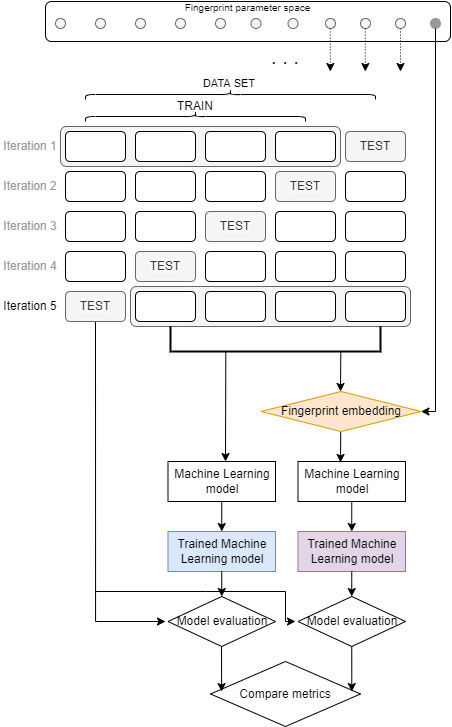

The diagram above was exported from draw.io. Its source (the exported page's mxGraphModel, read from the mxfile embedded in the PNG):
<mxGraphModel dx="1203" dy="1752" grid="1" gridSize="10" guides="1" tooltips="1" connect="1" arrows="1" fold="1" page="1" pageScale="1" pageWidth="827" pageHeight="1169" math="0" shadow="0">
  <root>
    <mxCell id="0" />
    <mxCell id="1" parent="0" />
    <mxCell id="mi85UxiWkU1BiEyxZtxb-45" value="" style="rounded=1;whiteSpace=wrap;html=1;fillColor=#f5f5f5;fontColor=#333333;strokeColor=#666666;" vertex="1" parent="1">
      <mxGeometry x="115" y="35" width="280" height="40" as="geometry" />
    </mxCell>
    <mxCell id="mi85UxiWkU1BiEyxZtxb-43" value="" style="rounded=1;whiteSpace=wrap;html=1;fillColor=#f5f5f5;fontColor=#333333;strokeColor=#666666;" vertex="1" parent="1">
      <mxGeometry x="185" y="195" width="280" height="40" as="geometry" />
    </mxCell>
    <mxCell id="mi85UxiWkU1BiEyxZtxb-1" value="" style="rounded=1;whiteSpace=wrap;html=1;" vertex="1" parent="1">
      <mxGeometry x="120" y="40" width="60" height="30" as="geometry" />
    </mxCell>
    <mxCell id="mi85UxiWkU1BiEyxZtxb-2" value="" style="rounded=1;whiteSpace=wrap;html=1;" vertex="1" parent="1">
      <mxGeometry x="190" y="40" width="60" height="30" as="geometry" />
    </mxCell>
    <mxCell id="mi85UxiWkU1BiEyxZtxb-3" value="" style="rounded=1;whiteSpace=wrap;html=1;" vertex="1" parent="1">
      <mxGeometry x="260" y="40" width="60" height="30" as="geometry" />
    </mxCell>
    <mxCell id="mi85UxiWkU1BiEyxZtxb-4" value="" style="rounded=1;whiteSpace=wrap;html=1;" vertex="1" parent="1">
      <mxGeometry x="330" y="40" width="60" height="30" as="geometry" />
    </mxCell>
    <mxCell id="mi85UxiWkU1BiEyxZtxb-5" value="TEST" style="rounded=1;whiteSpace=wrap;html=1;fillColor=#f5f5f5;fontColor=#333333;strokeColor=#666666;" vertex="1" parent="1">
      <mxGeometry x="400" y="40" width="60" height="30" as="geometry" />
    </mxCell>
    <mxCell id="mi85UxiWkU1BiEyxZtxb-6" value="" style="rounded=1;whiteSpace=wrap;html=1;" vertex="1" parent="1">
      <mxGeometry x="190" y="80" width="60" height="30" as="geometry" />
    </mxCell>
    <mxCell id="mi85UxiWkU1BiEyxZtxb-7" value="" style="rounded=1;whiteSpace=wrap;html=1;" vertex="1" parent="1">
      <mxGeometry x="120" y="80" width="60" height="30" as="geometry" />
    </mxCell>
    <mxCell id="mi85UxiWkU1BiEyxZtxb-8" value="" style="rounded=1;whiteSpace=wrap;html=1;" vertex="1" parent="1">
      <mxGeometry x="260" y="80" width="60" height="30" as="geometry" />
    </mxCell>
    <mxCell id="mi85UxiWkU1BiEyxZtxb-9" value="" style="rounded=1;whiteSpace=wrap;html=1;" vertex="1" parent="1">
      <mxGeometry x="120" y="120" width="60" height="30" as="geometry" />
    </mxCell>
    <mxCell id="mi85UxiWkU1BiEyxZtxb-10" value="&#10;&#10;&lt;span style=&quot;color: rgb(51, 51, 51); font-family: helvetica; font-size: 12px; font-style: normal; font-weight: 400; letter-spacing: normal; text-align: center; text-indent: 0px; text-transform: none; word-spacing: 0px; background-color: rgb(248, 249, 250); display: inline; float: none;&quot;&gt;TEST&lt;/span&gt;&#10;&#10;" style="rounded=1;whiteSpace=wrap;html=1;fillColor=#f5f5f5;fontColor=#333333;strokeColor=#666666;" vertex="1" parent="1">
      <mxGeometry x="330" y="80" width="60" height="30" as="geometry" />
    </mxCell>
    <mxCell id="mi85UxiWkU1BiEyxZtxb-11" value="" style="rounded=1;whiteSpace=wrap;html=1;" vertex="1" parent="1">
      <mxGeometry x="400" y="80" width="60" height="30" as="geometry" />
    </mxCell>
    <mxCell id="mi85UxiWkU1BiEyxZtxb-12" value="" style="rounded=1;whiteSpace=wrap;html=1;" vertex="1" parent="1">
      <mxGeometry x="190" y="120" width="60" height="30" as="geometry" />
    </mxCell>
    <mxCell id="mi85UxiWkU1BiEyxZtxb-13" value="&#10;&#10;&lt;span style=&quot;color: rgb(51, 51, 51); font-family: helvetica; font-size: 12px; font-style: normal; font-weight: 400; letter-spacing: normal; text-align: center; text-indent: 0px; text-transform: none; word-spacing: 0px; background-color: rgb(248, 249, 250); display: inline; float: none;&quot;&gt;TEST&lt;/span&gt;&#10;&#10;" style="rounded=1;whiteSpace=wrap;html=1;fillColor=#f5f5f5;fontColor=#333333;strokeColor=#666666;" vertex="1" parent="1">
      <mxGeometry x="260" y="120" width="60" height="30" as="geometry" />
    </mxCell>
    <mxCell id="mi85UxiWkU1BiEyxZtxb-17" value="" style="rounded=1;whiteSpace=wrap;html=1;" vertex="1" parent="1">
      <mxGeometry x="190" y="200" width="60" height="30" as="geometry" />
    </mxCell>
    <mxCell id="mi85UxiWkU1BiEyxZtxb-57" style="edgeStyle=orthogonalEdgeStyle;rounded=0;orthogonalLoop=1;jettySize=auto;html=1;exitX=0.5;exitY=1;exitDx=0;exitDy=0;" edge="1" parent="1" source="mi85UxiWkU1BiEyxZtxb-18">
      <mxGeometry relative="1" as="geometry">
        <mxPoint x="220" y="530" as="targetPoint" />
        <Array as="points">
          <mxPoint x="150" y="530" />
        </Array>
      </mxGeometry>
    </mxCell>
    <mxCell id="mi85UxiWkU1BiEyxZtxb-18" value="&#10;&#10;&lt;span style=&quot;color: rgb(51, 51, 51); font-family: helvetica; font-size: 12px; font-style: normal; font-weight: 400; letter-spacing: normal; text-align: center; text-indent: 0px; text-transform: none; word-spacing: 0px; background-color: rgb(248, 249, 250); display: inline; float: none;&quot;&gt;TEST&lt;/span&gt;&#10;&#10;" style="rounded=1;whiteSpace=wrap;html=1;fillColor=#f5f5f5;fontColor=#333333;strokeColor=#666666;" vertex="1" parent="1">
      <mxGeometry x="120" y="200" width="60" height="30" as="geometry" />
    </mxCell>
    <mxCell id="mi85UxiWkU1BiEyxZtxb-19" value="" style="rounded=1;whiteSpace=wrap;html=1;" vertex="1" parent="1">
      <mxGeometry x="260" y="200" width="60" height="30" as="geometry" />
    </mxCell>
    <mxCell id="mi85UxiWkU1BiEyxZtxb-20" value="" style="rounded=1;whiteSpace=wrap;html=1;" vertex="1" parent="1">
      <mxGeometry x="400" y="200" width="60" height="30" as="geometry" />
    </mxCell>
    <mxCell id="mi85UxiWkU1BiEyxZtxb-21" value="" style="rounded=1;whiteSpace=wrap;html=1;" vertex="1" parent="1">
      <mxGeometry x="330" y="200" width="60" height="30" as="geometry" />
    </mxCell>
    <mxCell id="mi85UxiWkU1BiEyxZtxb-22" value="" style="rounded=1;whiteSpace=wrap;html=1;" vertex="1" parent="1">
      <mxGeometry x="330" y="160" width="60" height="30" as="geometry" />
    </mxCell>
    <mxCell id="mi85UxiWkU1BiEyxZtxb-23" value="" style="rounded=1;whiteSpace=wrap;html=1;" vertex="1" parent="1">
      <mxGeometry x="400" y="160" width="60" height="30" as="geometry" />
    </mxCell>
    <mxCell id="mi85UxiWkU1BiEyxZtxb-24" value="" style="rounded=1;whiteSpace=wrap;html=1;" vertex="1" parent="1">
      <mxGeometry x="260" y="160" width="60" height="30" as="geometry" />
    </mxCell>
    <mxCell id="mi85UxiWkU1BiEyxZtxb-25" value="&#10;&#10;&lt;span style=&quot;color: rgb(51, 51, 51); font-family: helvetica; font-size: 12px; font-style: normal; font-weight: 400; letter-spacing: normal; text-align: center; text-indent: 0px; text-transform: none; word-spacing: 0px; background-color: rgb(248, 249, 250); display: inline; float: none;&quot;&gt;TEST&lt;/span&gt;&#10;&#10;" style="rounded=1;whiteSpace=wrap;html=1;fillColor=#f5f5f5;fontColor=#333333;strokeColor=#666666;" vertex="1" parent="1">
      <mxGeometry x="190" y="160" width="60" height="30" as="geometry" />
    </mxCell>
    <mxCell id="mi85UxiWkU1BiEyxZtxb-26" value="" style="rounded=1;whiteSpace=wrap;html=1;" vertex="1" parent="1">
      <mxGeometry x="120" y="160" width="60" height="30" as="geometry" />
    </mxCell>
    <mxCell id="mi85UxiWkU1BiEyxZtxb-27" value="" style="rounded=1;whiteSpace=wrap;html=1;" vertex="1" parent="1">
      <mxGeometry x="400" y="120" width="60" height="30" as="geometry" />
    </mxCell>
    <mxCell id="mi85UxiWkU1BiEyxZtxb-28" value="" style="rounded=1;whiteSpace=wrap;html=1;" vertex="1" parent="1">
      <mxGeometry x="330" y="120" width="60" height="30" as="geometry" />
    </mxCell>
    <mxCell id="mi85UxiWkU1BiEyxZtxb-31" value="TRAIN" style="text;html=1;strokeColor=none;fillColor=none;align=center;verticalAlign=middle;whiteSpace=wrap;rounded=0;" vertex="1" parent="1">
      <mxGeometry x="220" width="60" height="30" as="geometry" />
    </mxCell>
    <mxCell id="mi85UxiWkU1BiEyxZtxb-35" value="" style="strokeWidth=2;html=1;shape=mxgraph.flowchart.annotation_1;align=left;pointerEvents=1;rotation=-90;" vertex="1" parent="1">
      <mxGeometry x="317.5" y="142.5" width="25" height="210" as="geometry" />
    </mxCell>
    <mxCell id="mi85UxiWkU1BiEyxZtxb-37" value="" style="endArrow=classic;html=1;rounded=0;exitX=0.013;exitY=0.811;exitDx=0;exitDy=0;exitPerimeter=0;" edge="1" parent="1" source="mi85UxiWkU1BiEyxZtxb-35">
      <mxGeometry width="50" height="50" relative="1" as="geometry">
        <mxPoint x="340" y="280" as="sourcePoint" />
        <mxPoint x="395" y="300" as="targetPoint" />
      </mxGeometry>
    </mxCell>
    <mxCell id="mi85UxiWkU1BiEyxZtxb-39" value="" style="endArrow=classic;html=1;rounded=0;exitX=0.013;exitY=0.811;exitDx=0;exitDy=0;exitPerimeter=0;" edge="1" parent="1">
      <mxGeometry width="50" height="50" relative="1" as="geometry">
        <mxPoint x="280.30999999999995" y="260.00499999999994" as="sourcePoint" />
        <mxPoint x="280" y="370" as="targetPoint" />
      </mxGeometry>
    </mxCell>
    <mxCell id="mi85UxiWkU1BiEyxZtxb-42" value="" style="endArrow=classic;html=1;rounded=0;exitX=0.013;exitY=0.811;exitDx=0;exitDy=0;exitPerimeter=0;" edge="1" parent="1">
      <mxGeometry width="50" height="50" relative="1" as="geometry">
        <mxPoint x="395.30999999999995" y="330.67499999999995" as="sourcePoint" />
        <mxPoint x="395" y="371" as="targetPoint" />
      </mxGeometry>
    </mxCell>
    <mxCell id="mi85UxiWkU1BiEyxZtxb-46" value="Fingerprint embedding" style="rhombus;whiteSpace=wrap;html=1;fillColor=#ffe6cc;strokeColor=#d79b00;" vertex="1" parent="1">
      <mxGeometry x="315.5" y="300" width="160" height="40" as="geometry" />
    </mxCell>
    <mxCell id="mi85UxiWkU1BiEyxZtxb-49" value="Machine Learning model" style="rounded=0;whiteSpace=wrap;html=1;" vertex="1" parent="1">
      <mxGeometry x="222.5" y="370" width="107.5" height="40" as="geometry" />
    </mxCell>
    <mxCell id="mi85UxiWkU1BiEyxZtxb-50" value="Machine Learning model" style="rounded=0;whiteSpace=wrap;html=1;" vertex="1" parent="1">
      <mxGeometry x="352.5" y="370" width="107.5" height="40" as="geometry" />
    </mxCell>
    <mxCell id="mi85UxiWkU1BiEyxZtxb-51" value="Trained Machine Learning model" style="rounded=0;whiteSpace=wrap;html=1;fillColor=#dae8fc;strokeColor=#6c8ebf;" vertex="1" parent="1">
      <mxGeometry x="222.5" y="440" width="107.5" height="40" as="geometry" />
    </mxCell>
    <mxCell id="mi85UxiWkU1BiEyxZtxb-52" value="Trained Machine Learning model" style="rounded=0;whiteSpace=wrap;html=1;fillColor=#e1d5e7;strokeColor=#9673a6;" vertex="1" parent="1">
      <mxGeometry x="352.5" y="440" width="107.5" height="40" as="geometry" />
    </mxCell>
    <mxCell id="mi85UxiWkU1BiEyxZtxb-54" value="Model evaluation" style="rhombus;whiteSpace=wrap;html=1;" vertex="1" parent="1">
      <mxGeometry x="352.5" y="505" width="107.5" height="50" as="geometry" />
    </mxCell>
    <mxCell id="mi85UxiWkU1BiEyxZtxb-55" value="Model evaluation" style="rhombus;whiteSpace=wrap;html=1;" vertex="1" parent="1">
      <mxGeometry x="222.5" y="505" width="107.5" height="50" as="geometry" />
    </mxCell>
    <mxCell id="mi85UxiWkU1BiEyxZtxb-58" value="" style="endArrow=classic;html=1;rounded=0;" edge="1" parent="1">
      <mxGeometry width="50" height="50" relative="1" as="geometry">
        <mxPoint x="150" y="500" as="sourcePoint" />
        <mxPoint x="350" y="530" as="targetPoint" />
        <Array as="points">
          <mxPoint x="260" y="500" />
          <mxPoint x="340" y="500" />
          <mxPoint x="340" y="530" />
        </Array>
      </mxGeometry>
    </mxCell>
    <mxCell id="mi85UxiWkU1BiEyxZtxb-59" value="" style="endArrow=classic;html=1;rounded=0;exitX=0.5;exitY=1;exitDx=0;exitDy=0;entryX=0.5;entryY=0;entryDx=0;entryDy=0;" edge="1" parent="1" source="mi85UxiWkU1BiEyxZtxb-51" target="mi85UxiWkU1BiEyxZtxb-55">
      <mxGeometry width="50" height="50" relative="1" as="geometry">
        <mxPoint x="150" y="440" as="sourcePoint" />
        <mxPoint x="200" y="390" as="targetPoint" />
      </mxGeometry>
    </mxCell>
    <mxCell id="mi85UxiWkU1BiEyxZtxb-60" value="" style="endArrow=classic;html=1;rounded=0;exitX=0.5;exitY=1;exitDx=0;exitDy=0;" edge="1" parent="1" source="mi85UxiWkU1BiEyxZtxb-52" target="mi85UxiWkU1BiEyxZtxb-54">
      <mxGeometry width="50" height="50" relative="1" as="geometry">
        <mxPoint x="286.25" y="490" as="sourcePoint" />
        <mxPoint x="286.25" y="515" as="targetPoint" />
      </mxGeometry>
    </mxCell>
    <mxCell id="mi85UxiWkU1BiEyxZtxb-61" value="&lt;font color=&quot;#999999&quot;&gt;Iteration 1&lt;/font&gt;" style="text;html=1;strokeColor=none;fillColor=none;align=center;verticalAlign=middle;whiteSpace=wrap;rounded=0;" vertex="1" parent="1">
      <mxGeometry x="55" y="40" width="60" height="30" as="geometry" />
    </mxCell>
    <mxCell id="mi85UxiWkU1BiEyxZtxb-66" value="&lt;font color=&quot;#999999&quot;&gt;Iteration 2&lt;/font&gt;" style="text;html=1;strokeColor=none;fillColor=none;align=center;verticalAlign=middle;whiteSpace=wrap;rounded=0;" vertex="1" parent="1">
      <mxGeometry x="55" y="80" width="60" height="30" as="geometry" />
    </mxCell>
    <mxCell id="mi85UxiWkU1BiEyxZtxb-67" value="&lt;font color=&quot;#999999&quot;&gt;Iteration 3&lt;/font&gt;" style="text;html=1;strokeColor=none;fillColor=none;align=center;verticalAlign=middle;whiteSpace=wrap;rounded=0;" vertex="1" parent="1">
      <mxGeometry x="55" y="120" width="60" height="30" as="geometry" />
    </mxCell>
    <mxCell id="mi85UxiWkU1BiEyxZtxb-68" value="&lt;font color=&quot;#999999&quot;&gt;Iteration 4&lt;/font&gt;" style="text;html=1;strokeColor=none;fillColor=none;align=center;verticalAlign=middle;whiteSpace=wrap;rounded=0;" vertex="1" parent="1">
      <mxGeometry x="55" y="160" width="60" height="30" as="geometry" />
    </mxCell>
    <mxCell id="mi85UxiWkU1BiEyxZtxb-69" value="Iteration 5" style="text;html=1;strokeColor=none;fillColor=none;align=center;verticalAlign=middle;whiteSpace=wrap;rounded=0;" vertex="1" parent="1">
      <mxGeometry x="55" y="200" width="60" height="30" as="geometry" />
    </mxCell>
    <mxCell id="mi85UxiWkU1BiEyxZtxb-71" value="&lt;font color=&quot;#000000&quot;&gt;Compare metrics&lt;/font&gt;" style="rhombus;whiteSpace=wrap;html=1;fontColor=#999999;" vertex="1" parent="1">
      <mxGeometry x="265" y="570" width="150" height="65" as="geometry" />
    </mxCell>
    <mxCell id="mi85UxiWkU1BiEyxZtxb-72" value="" style="endArrow=classic;html=1;rounded=0;fontColor=#000000;exitX=0.5;exitY=1;exitDx=0;exitDy=0;entryX=0.942;entryY=0.462;entryDx=0;entryDy=0;entryPerimeter=0;" edge="1" parent="1" source="mi85UxiWkU1BiEyxZtxb-54" target="mi85UxiWkU1BiEyxZtxb-71">
      <mxGeometry width="50" height="50" relative="1" as="geometry">
        <mxPoint x="340" y="610" as="sourcePoint" />
        <mxPoint x="390" y="560" as="targetPoint" />
      </mxGeometry>
    </mxCell>
    <mxCell id="mi85UxiWkU1BiEyxZtxb-73" value="" style="endArrow=classic;html=1;rounded=0;fontColor=#000000;exitX=0.5;exitY=1;exitDx=0;exitDy=0;entryX=0.942;entryY=0.462;entryDx=0;entryDy=0;entryPerimeter=0;" edge="1" parent="1">
      <mxGeometry width="50" height="50" relative="1" as="geometry">
        <mxPoint x="276.05" y="555" as="sourcePoint" />
        <mxPoint x="276.09999999999997" y="600.03" as="targetPoint" />
      </mxGeometry>
    </mxCell>
    <mxCell id="mi85UxiWkU1BiEyxZtxb-74" value="" style="endArrow=classic;html=1;rounded=0;fontColor=#000000;exitX=0.5;exitY=1;exitDx=0;exitDy=0;entryX=0.5;entryY=0;entryDx=0;entryDy=0;" edge="1" parent="1" source="mi85UxiWkU1BiEyxZtxb-49" target="mi85UxiWkU1BiEyxZtxb-51">
      <mxGeometry width="50" height="50" relative="1" as="geometry">
        <mxPoint x="110" y="610" as="sourcePoint" />
        <mxPoint x="160" y="560" as="targetPoint" />
      </mxGeometry>
    </mxCell>
    <mxCell id="mi85UxiWkU1BiEyxZtxb-75" value="" style="endArrow=classic;html=1;rounded=0;fontColor=#000000;exitX=0.5;exitY=1;exitDx=0;exitDy=0;entryX=0.5;entryY=0;entryDx=0;entryDy=0;" edge="1" parent="1" source="mi85UxiWkU1BiEyxZtxb-50" target="mi85UxiWkU1BiEyxZtxb-52">
      <mxGeometry width="50" height="50" relative="1" as="geometry">
        <mxPoint x="286.25" y="420" as="sourcePoint" />
        <mxPoint x="286.25" y="450" as="targetPoint" />
      </mxGeometry>
    </mxCell>
    <mxCell id="mi85UxiWkU1BiEyxZtxb-76" value="&lt;font style=&quot;font-size: 10px&quot;&gt;Fingerprint parameter space&lt;br&gt;&lt;br&gt;&lt;br&gt;&lt;/font&gt;" style="rounded=1;whiteSpace=wrap;html=1;fontColor=#000000;" vertex="1" parent="1">
      <mxGeometry x="100" y="-90" width="405" height="40" as="geometry" />
    </mxCell>
    <mxCell id="mi85UxiWkU1BiEyxZtxb-77" value="" style="ellipse;whiteSpace=wrap;html=1;aspect=fixed;fontColor=#000000;strokeColor=#999999;fillColor=#999999;" vertex="1" parent="1">
      <mxGeometry x="485" y="-73" width="10" height="10" as="geometry" />
    </mxCell>
    <mxCell id="mi85UxiWkU1BiEyxZtxb-78" value="" style="endArrow=classic;html=1;rounded=0;fontColor=#000000;exitX=0.5;exitY=1;exitDx=0;exitDy=0;entryX=1;entryY=0.5;entryDx=0;entryDy=0;" edge="1" parent="1" source="mi85UxiWkU1BiEyxZtxb-77" target="mi85UxiWkU1BiEyxZtxb-46">
      <mxGeometry width="50" height="50" relative="1" as="geometry">
        <mxPoint x="640" y="70" as="sourcePoint" />
        <mxPoint x="505" y="330" as="targetPoint" />
        <Array as="points">
          <mxPoint x="490" y="320" />
        </Array>
      </mxGeometry>
    </mxCell>
    <mxCell id="mi85UxiWkU1BiEyxZtxb-79" value="" style="ellipse;whiteSpace=wrap;html=1;aspect=fixed;fontColor=#333333;fillColor=#f5f5f5;strokeColor=#666666;" vertex="1" parent="1">
      <mxGeometry x="380" y="-73" width="10" height="10" as="geometry" />
    </mxCell>
    <mxCell id="mi85UxiWkU1BiEyxZtxb-80" value="" style="ellipse;whiteSpace=wrap;html=1;aspect=fixed;fontColor=#333333;fillColor=#f5f5f5;strokeColor=#666666;" vertex="1" parent="1">
      <mxGeometry x="415" y="-73" width="10" height="10" as="geometry" />
    </mxCell>
    <mxCell id="mi85UxiWkU1BiEyxZtxb-85" style="edgeStyle=orthogonalEdgeStyle;rounded=0;orthogonalLoop=1;jettySize=auto;html=1;exitX=0.5;exitY=1;exitDx=0;exitDy=0;fontColor=#000000;dashed=1;dashPattern=1 2;" edge="1" parent="1" source="mi85UxiWkU1BiEyxZtxb-81">
      <mxGeometry relative="1" as="geometry">
        <mxPoint x="455" y="-20" as="targetPoint" />
      </mxGeometry>
    </mxCell>
    <mxCell id="mi85UxiWkU1BiEyxZtxb-81" value="" style="ellipse;whiteSpace=wrap;html=1;aspect=fixed;fontColor=#333333;fillColor=#f5f5f5;strokeColor=#666666;" vertex="1" parent="1">
      <mxGeometry x="450" y="-73" width="10" height="10" as="geometry" />
    </mxCell>
    <mxCell id="mi85UxiWkU1BiEyxZtxb-82" value="" style="shape=curlyBracket;whiteSpace=wrap;html=1;rounded=1;flipH=1;fontColor=#000000;rotation=-90;" vertex="1" parent="1">
      <mxGeometry x="245" y="-85" width="10" height="220" as="geometry" />
    </mxCell>
    <mxCell id="mi85UxiWkU1BiEyxZtxb-87" value="&lt;font style=&quot;font-size: 20px&quot;&gt;. . .&lt;/font&gt;" style="text;html=1;strokeColor=none;fillColor=none;align=center;verticalAlign=middle;whiteSpace=wrap;rounded=0;fontColor=#000000;" vertex="1" parent="1">
      <mxGeometry x="310" y="-50" width="60" height="30" as="geometry" />
    </mxCell>
    <mxCell id="mi85UxiWkU1BiEyxZtxb-89" value="" style="ellipse;whiteSpace=wrap;html=1;aspect=fixed;fontColor=#333333;fillColor=#f5f5f5;strokeColor=#666666;" vertex="1" parent="1">
      <mxGeometry x="342.5" y="-73" width="10" height="10" as="geometry" />
    </mxCell>
    <mxCell id="mi85UxiWkU1BiEyxZtxb-90" value="" style="ellipse;whiteSpace=wrap;html=1;aspect=fixed;fontColor=#333333;fillColor=#f5f5f5;strokeColor=#666666;" vertex="1" parent="1">
      <mxGeometry x="305.5" y="-73" width="10" height="10" as="geometry" />
    </mxCell>
    <mxCell id="mi85UxiWkU1BiEyxZtxb-91" value="" style="ellipse;whiteSpace=wrap;html=1;aspect=fixed;fontColor=#333333;fillColor=#f5f5f5;strokeColor=#666666;" vertex="1" parent="1">
      <mxGeometry x="270" y="-73" width="10" height="10" as="geometry" />
    </mxCell>
    <mxCell id="mi85UxiWkU1BiEyxZtxb-92" value="" style="ellipse;whiteSpace=wrap;html=1;aspect=fixed;fontColor=#333333;fillColor=#f5f5f5;strokeColor=#666666;" vertex="1" parent="1">
      <mxGeometry x="230" y="-73" width="10" height="10" as="geometry" />
    </mxCell>
    <mxCell id="mi85UxiWkU1BiEyxZtxb-93" value="" style="ellipse;whiteSpace=wrap;html=1;aspect=fixed;fontColor=#333333;fillColor=#f5f5f5;strokeColor=#666666;" vertex="1" parent="1">
      <mxGeometry x="190" y="-73" width="10" height="10" as="geometry" />
    </mxCell>
    <mxCell id="mi85UxiWkU1BiEyxZtxb-96" value="" style="ellipse;whiteSpace=wrap;html=1;aspect=fixed;fontColor=#333333;fillColor=#f5f5f5;strokeColor=#666666;" vertex="1" parent="1">
      <mxGeometry x="150" y="-73" width="10" height="10" as="geometry" />
    </mxCell>
    <mxCell id="mi85UxiWkU1BiEyxZtxb-97" value="" style="ellipse;whiteSpace=wrap;html=1;aspect=fixed;fontColor=#333333;fillColor=#f5f5f5;strokeColor=#666666;" vertex="1" parent="1">
      <mxGeometry x="110" y="-73" width="10" height="10" as="geometry" />
    </mxCell>
    <mxCell id="mi85UxiWkU1BiEyxZtxb-98" style="edgeStyle=orthogonalEdgeStyle;rounded=0;orthogonalLoop=1;jettySize=auto;html=1;exitX=0.5;exitY=1;exitDx=0;exitDy=0;fontColor=#000000;dashed=1;dashPattern=1 2;" edge="1" parent="1">
      <mxGeometry relative="1" as="geometry">
        <mxPoint x="419.84000000000003" y="-20" as="targetPoint" />
        <mxPoint x="419.84000000000003" y="-63" as="sourcePoint" />
      </mxGeometry>
    </mxCell>
    <mxCell id="mi85UxiWkU1BiEyxZtxb-99" style="edgeStyle=orthogonalEdgeStyle;rounded=0;orthogonalLoop=1;jettySize=auto;html=1;exitX=0.5;exitY=1;exitDx=0;exitDy=0;fontColor=#000000;dashed=1;dashPattern=1 2;" edge="1" parent="1">
      <mxGeometry relative="1" as="geometry">
        <mxPoint x="384.84000000000003" y="-20" as="targetPoint" />
        <mxPoint x="384.84000000000003" y="-63" as="sourcePoint" />
      </mxGeometry>
    </mxCell>
    <mxCell id="mi85UxiWkU1BiEyxZtxb-100" value="" style="shape=curlyBracket;whiteSpace=wrap;html=1;rounded=1;flipH=1;fontColor=#000000;rotation=-90;" vertex="1" parent="1">
      <mxGeometry x="280" y="-142" width="10" height="290" as="geometry" />
    </mxCell>
    <mxCell id="mi85UxiWkU1BiEyxZtxb-101" value="DATA SET" style="text;html=1;strokeColor=none;fillColor=none;align=center;verticalAlign=middle;whiteSpace=wrap;rounded=0;fontSize=11;fontColor=#000000;" vertex="1" parent="1">
      <mxGeometry x="253.5" y="-23" width="60" height="30" as="geometry" />
    </mxCell>
  </root>
</mxGraphModel>